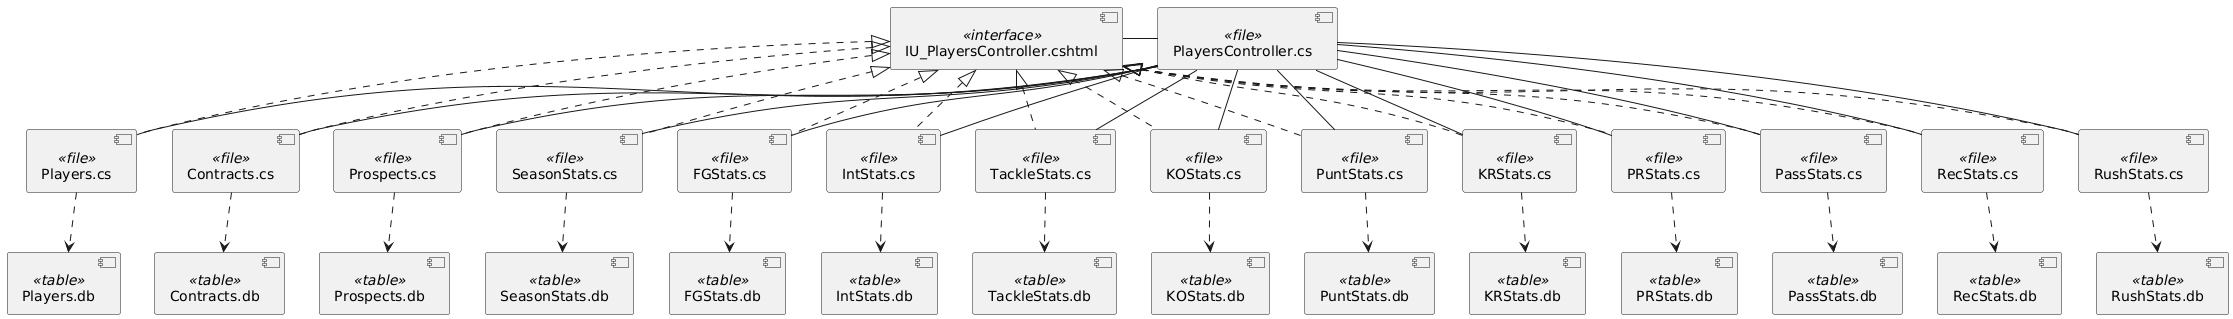

The diagram above was rendered by PlantUML. Its source (embedded in the PNG):
@startuml
component IU_PlayersController.cshtml <<interface>>


component PlayersController.cs <<file>>

component Players.cs <<file>>
component Contracts.cs <<file>>
component Prospects.cs <<file>>
component SeasonStats.cs <<file>>
component FGStats.cs <<file>>
component IntStats.cs <<file>>
component TackleStats.cs <<file>>
component KOStats.cs <<file>>
component PuntStats.cs <<file>>
component KRStats.cs <<file>>
component PRStats.cs <<file>>
component PassStats.cs <<file>>
component RecStats.cs <<file>>
component RushStats.cs <<file>>


component Players.db <<table>>
component Contracts.db <<table>>
component Prospects.db <<table>>
component SeasonStats.db <<table>>
component FGStats.db <<table>>
component IntStats.db <<table>>
component TackleStats.db <<table>>
component KOStats.db <<table>>
component PuntStats.db <<table>>
component KRStats.db <<table>>
component PRStats.db <<table>>
component PassStats.db <<table>>
component RecStats.db <<table>>
component RushStats.db <<table>>


'huidcsbi
IU_PlayersController.cshtml - PlayersController.cs

IU_PlayersController.cshtml <|.d. Players.cs
IU_PlayersController.cshtml <|.d. Contracts.cs
IU_PlayersController.cshtml <|.d. Prospects.cs
IU_PlayersController.cshtml <|.d. SeasonStats.cs
IU_PlayersController.cshtml <|.d. FGStats.cs
IU_PlayersController.cshtml <|.d. IntStats.cs
IU_PlayersController.cshtml <|.d. TackleStats.cs
IU_PlayersController.cshtml <|.d. KOStats.cs
IU_PlayersController.cshtml <|.d. PuntStats.cs
IU_PlayersController.cshtml <|.d. KRStats.cs
IU_PlayersController.cshtml <|.d. PRStats.cs
IU_PlayersController.cshtml <|.d. PassStats.cs
IU_PlayersController.cshtml <|.d. RecStats.cs
IU_PlayersController.cshtml <|.d. RushStats.cs

PlayersController.cs -d- Players.cs
PlayersController.cs -d- Contracts.cs
PlayersController.cs -d- Prospects.cs
PlayersController.cs -d- SeasonStats.cs
PlayersController.cs -d- FGStats.cs
PlayersController.cs -d- IntStats.cs
PlayersController.cs -d- TackleStats.cs
PlayersController.cs -d- KOStats.cs
PlayersController.cs -d- PuntStats.cs
PlayersController.cs -d- KRStats.cs
PlayersController.cs -d- PRStats.cs
PlayersController.cs -d- PassStats.cs
PlayersController.cs -d- RecStats.cs
PlayersController.cs -d- RushStats.cs


Players.cs .d.> Players.db
Contracts.cs .d.> Contracts.db
Prospects.cs .d.> Prospects.db
SeasonStats.cs .d.> SeasonStats.db
FGStats.cs .d.> FGStats.db
IntStats.cs .d.> IntStats.db
TackleStats.cs .d.> TackleStats.db
KOStats.cs .d.> KOStats.db
PuntStats.cs .d.> PuntStats.db
KRStats.cs .d.> KRStats.db
PRStats.cs .d.> PRStats.db
PassStats.cs .d.> PassStats.db
RecStats.cs .d.> RecStats.db
RushStats.cs .d.> RushStats.db
@enduml